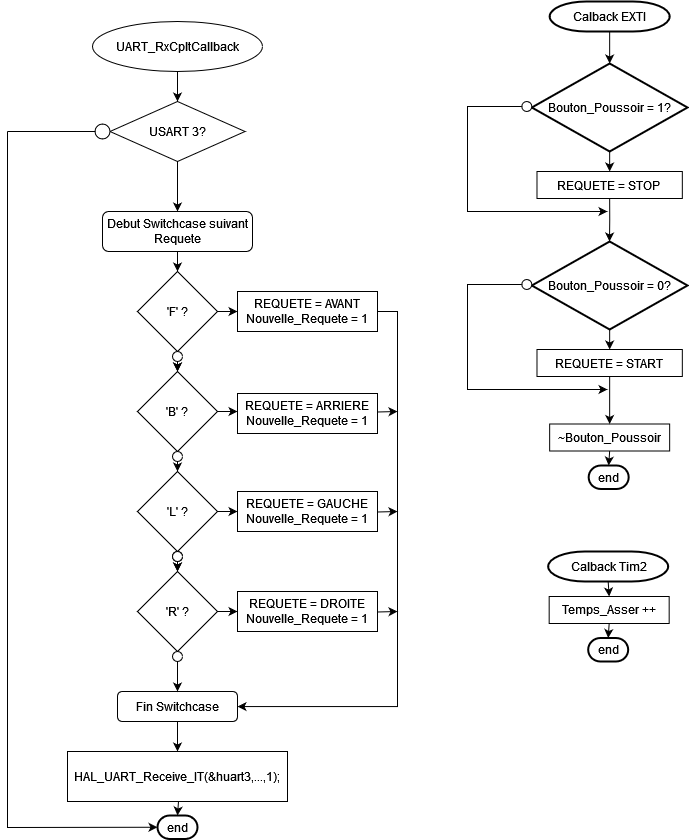

The diagram above was exported from draw.io. Its source (the exported page's mxGraphModel, read from the mxfile embedded in the PNG):
<mxGraphModel dx="1518" dy="656" grid="1" gridSize="10" guides="1" tooltips="1" connect="1" arrows="1" fold="1" page="1" pageScale="1" pageWidth="827" pageHeight="1169" math="0" shadow="0">
  <root>
    <mxCell id="0" />
    <mxCell id="1" parent="0" />
    <mxCell id="3fJILgrl-OJjw3fj5cYS-2" value="Calback EXTI " style="shape=mxgraph.flowchart.terminator;strokeWidth=2;gradientColor=none;gradientDirection=north;fontStyle=0;html=1;" parent="1" vertex="1">
      <mxGeometry x="602.16" y="10" width="120" height="30" as="geometry" />
    </mxCell>
    <mxCell id="3fJILgrl-OJjw3fj5cYS-3" value="~Bouton_Poussoir" style="rounded=0;whiteSpace=wrap;html=1;" parent="1" vertex="1">
      <mxGeometry x="602.16" y="432.5" width="120" height="27" as="geometry" />
    </mxCell>
    <mxCell id="3fJILgrl-OJjw3fj5cYS-4" value="end" style="shape=mxgraph.flowchart.terminator;strokeWidth=2;gradientColor=none;gradientDirection=north;fontStyle=0;html=1;" parent="1" vertex="1">
      <mxGeometry x="641.17" y="474" width="40" height="23.5" as="geometry" />
    </mxCell>
    <mxCell id="3fJILgrl-OJjw3fj5cYS-5" style="edgeStyle=orthogonalEdgeStyle;rounded=0;orthogonalLoop=1;jettySize=auto;html=1;exitX=0.5;exitY=1;exitDx=0;exitDy=0;entryX=0.5;entryY=0;entryDx=0;entryDy=0;entryPerimeter=0;" parent="1" source="3fJILgrl-OJjw3fj5cYS-3" target="3fJILgrl-OJjw3fj5cYS-4" edge="1">
      <mxGeometry relative="1" as="geometry" />
    </mxCell>
    <mxCell id="3fJILgrl-OJjw3fj5cYS-6" style="edgeStyle=orthogonalEdgeStyle;rounded=0;orthogonalLoop=1;jettySize=auto;html=1;exitX=0.5;exitY=1;exitDx=0;exitDy=0;exitPerimeter=0;entryX=0.5;entryY=0;entryDx=0;entryDy=0;" parent="1" source="3fJILgrl-OJjw3fj5cYS-7" target="3fJILgrl-OJjw3fj5cYS-8" edge="1">
      <mxGeometry relative="1" as="geometry" />
    </mxCell>
    <mxCell id="3fJILgrl-OJjw3fj5cYS-7" value="Calback Tim2" style="shape=mxgraph.flowchart.terminator;strokeWidth=2;gradientColor=none;gradientDirection=north;fontStyle=0;html=1;" parent="1" vertex="1">
      <mxGeometry x="600.67" y="560" width="120" height="30" as="geometry" />
    </mxCell>
    <mxCell id="3fJILgrl-OJjw3fj5cYS-8" value="Temps_Asser ++" style="rounded=0;whiteSpace=wrap;html=1;" parent="1" vertex="1">
      <mxGeometry x="601.67" y="605" width="120" height="27" as="geometry" />
    </mxCell>
    <mxCell id="3fJILgrl-OJjw3fj5cYS-9" value="end" style="shape=mxgraph.flowchart.terminator;strokeWidth=2;gradientColor=none;gradientDirection=north;fontStyle=0;html=1;" parent="1" vertex="1">
      <mxGeometry x="640.68" y="646.5" width="40" height="23.5" as="geometry" />
    </mxCell>
    <mxCell id="3fJILgrl-OJjw3fj5cYS-10" style="edgeStyle=orthogonalEdgeStyle;rounded=0;orthogonalLoop=1;jettySize=auto;html=1;exitX=0.5;exitY=1;exitDx=0;exitDy=0;entryX=0.5;entryY=0;entryDx=0;entryDy=0;entryPerimeter=0;" parent="1" source="3fJILgrl-OJjw3fj5cYS-8" target="3fJILgrl-OJjw3fj5cYS-9" edge="1">
      <mxGeometry relative="1" as="geometry" />
    </mxCell>
    <mxCell id="3fJILgrl-OJjw3fj5cYS-20" style="edgeStyle=orthogonalEdgeStyle;rounded=0;orthogonalLoop=1;jettySize=auto;html=1;exitX=0.5;exitY=1;exitDx=0;exitDy=0;entryX=0.5;entryY=0;entryDx=0;entryDy=0;" parent="1" source="3fJILgrl-OJjw3fj5cYS-21" edge="1">
      <mxGeometry relative="1" as="geometry">
        <mxPoint x="230" y="110" as="targetPoint" />
      </mxGeometry>
    </mxCell>
    <mxCell id="3fJILgrl-OJjw3fj5cYS-21" value="UART_RxCpltCallback" style="ellipse;whiteSpace=wrap;html=1;" parent="1" vertex="1">
      <mxGeometry x="145" y="30" width="170" height="50" as="geometry" />
    </mxCell>
    <mxCell id="3fJILgrl-OJjw3fj5cYS-22" style="edgeStyle=orthogonalEdgeStyle;rounded=0;orthogonalLoop=1;jettySize=auto;html=1;exitX=0.5;exitY=1;exitDx=0;exitDy=0;" parent="1" source="3fJILgrl-OJjw3fj5cYS-23" edge="1">
      <mxGeometry relative="1" as="geometry">
        <mxPoint x="230" y="220" as="targetPoint" />
      </mxGeometry>
    </mxCell>
    <mxCell id="3fJILgrl-OJjw3fj5cYS-23" value="USART 3?" style="rhombus;whiteSpace=wrap;html=1;" parent="1" vertex="1">
      <mxGeometry x="162.5" y="110" width="135" height="60" as="geometry" />
    </mxCell>
    <mxCell id="3fJILgrl-OJjw3fj5cYS-25" value="" style="ellipse;whiteSpace=wrap;html=1;aspect=fixed;" parent="1" vertex="1">
      <mxGeometry x="147.5" y="132.5" width="15" height="15" as="geometry" />
    </mxCell>
    <mxCell id="3fJILgrl-OJjw3fj5cYS-26" value="" style="endArrow=classic;html=1;rounded=0;entryX=0;entryY=0.5;entryDx=0;entryDy=0;entryPerimeter=0;" parent="1" target="t2MBkMDhSfjZfkuzgEfP-42" edge="1">
      <mxGeometry width="50" height="50" relative="1" as="geometry">
        <mxPoint x="60" y="405" as="sourcePoint" />
        <mxPoint x="40" y="780" as="targetPoint" />
        <Array as="points">
          <mxPoint x="60" y="836" />
        </Array>
      </mxGeometry>
    </mxCell>
    <mxCell id="3fJILgrl-OJjw3fj5cYS-27" value="" style="endArrow=none;html=1;rounded=0;" parent="1" edge="1">
      <mxGeometry width="50" height="50" relative="1" as="geometry">
        <mxPoint x="60" y="410" as="sourcePoint" />
        <mxPoint x="60" y="140" as="targetPoint" />
      </mxGeometry>
    </mxCell>
    <mxCell id="3fJILgrl-OJjw3fj5cYS-28" value="" style="endArrow=none;html=1;rounded=0;entryX=0;entryY=0.5;entryDx=0;entryDy=0;" parent="1" target="3fJILgrl-OJjw3fj5cYS-25" edge="1">
      <mxGeometry width="50" height="50" relative="1" as="geometry">
        <mxPoint x="60" y="140" as="sourcePoint" />
        <mxPoint x="550" y="280" as="targetPoint" />
      </mxGeometry>
    </mxCell>
    <mxCell id="t2MBkMDhSfjZfkuzgEfP-1" style="edgeStyle=orthogonalEdgeStyle;rounded=0;orthogonalLoop=1;jettySize=auto;html=1;exitX=0.5;exitY=1;exitDx=0;exitDy=0;entryX=0.5;entryY=0;entryDx=0;entryDy=0;" parent="1" source="t2MBkMDhSfjZfkuzgEfP-2" target="t2MBkMDhSfjZfkuzgEfP-4" edge="1">
      <mxGeometry relative="1" as="geometry" />
    </mxCell>
    <mxCell id="t2MBkMDhSfjZfkuzgEfP-2" value="Debut Switchcase suivant Requete" style="rounded=1;whiteSpace=wrap;html=1;" parent="1" vertex="1">
      <mxGeometry x="155" y="220" width="150" height="40" as="geometry" />
    </mxCell>
    <mxCell id="t2MBkMDhSfjZfkuzgEfP-3" style="edgeStyle=orthogonalEdgeStyle;rounded=0;orthogonalLoop=1;jettySize=auto;html=1;exitX=1;exitY=0.5;exitDx=0;exitDy=0;entryX=0;entryY=0.5;entryDx=0;entryDy=0;" parent="1" source="t2MBkMDhSfjZfkuzgEfP-4" target="t2MBkMDhSfjZfkuzgEfP-16" edge="1">
      <mxGeometry relative="1" as="geometry" />
    </mxCell>
    <mxCell id="t2MBkMDhSfjZfkuzgEfP-4" value="'F' ?" style="rhombus;whiteSpace=wrap;html=1;" parent="1" vertex="1">
      <mxGeometry x="190" y="280" width="80" height="80" as="geometry" />
    </mxCell>
    <mxCell id="t2MBkMDhSfjZfkuzgEfP-7" style="edgeStyle=orthogonalEdgeStyle;rounded=0;orthogonalLoop=1;jettySize=auto;html=1;exitX=1;exitY=0.5;exitDx=0;exitDy=0;entryX=0;entryY=0.5;entryDx=0;entryDy=0;" parent="1" source="t2MBkMDhSfjZfkuzgEfP-8" edge="1">
      <mxGeometry relative="1" as="geometry">
        <mxPoint x="290" y="420" as="targetPoint" />
      </mxGeometry>
    </mxCell>
    <mxCell id="t2MBkMDhSfjZfkuzgEfP-8" value="'B' ?" style="rhombus;whiteSpace=wrap;html=1;" parent="1" vertex="1">
      <mxGeometry x="190" y="380" width="80" height="80" as="geometry" />
    </mxCell>
    <mxCell id="t2MBkMDhSfjZfkuzgEfP-9" style="edgeStyle=orthogonalEdgeStyle;rounded=0;orthogonalLoop=1;jettySize=auto;html=1;exitX=1;exitY=0.5;exitDx=0;exitDy=0;entryX=0;entryY=0.5;entryDx=0;entryDy=0;" parent="1" source="t2MBkMDhSfjZfkuzgEfP-10" edge="1">
      <mxGeometry relative="1" as="geometry">
        <mxPoint x="290" y="520" as="targetPoint" />
      </mxGeometry>
    </mxCell>
    <mxCell id="t2MBkMDhSfjZfkuzgEfP-10" value="'L' ?" style="rhombus;whiteSpace=wrap;html=1;" parent="1" vertex="1">
      <mxGeometry x="190" y="480" width="80" height="80" as="geometry" />
    </mxCell>
    <mxCell id="t2MBkMDhSfjZfkuzgEfP-13" style="edgeStyle=orthogonalEdgeStyle;rounded=0;orthogonalLoop=1;jettySize=auto;html=1;exitX=1;exitY=0.5;exitDx=0;exitDy=0;entryX=0;entryY=0.5;entryDx=0;entryDy=0;" parent="1" source="t2MBkMDhSfjZfkuzgEfP-14" edge="1">
      <mxGeometry relative="1" as="geometry">
        <mxPoint x="290" y="620" as="targetPoint" />
      </mxGeometry>
    </mxCell>
    <mxCell id="t2MBkMDhSfjZfkuzgEfP-14" value="'R' ?" style="rhombus;whiteSpace=wrap;html=1;" parent="1" vertex="1">
      <mxGeometry x="190" y="580" width="80" height="80" as="geometry" />
    </mxCell>
    <mxCell id="t2MBkMDhSfjZfkuzgEfP-15" style="edgeStyle=orthogonalEdgeStyle;rounded=0;orthogonalLoop=1;jettySize=auto;html=1;exitX=1;exitY=0.5;exitDx=0;exitDy=0;" parent="1" source="t2MBkMDhSfjZfkuzgEfP-16" target="t2MBkMDhSfjZfkuzgEfP-27" edge="1">
      <mxGeometry relative="1" as="geometry">
        <mxPoint x="295" y="765" as="targetPoint" />
        <Array as="points">
          <mxPoint x="450" y="320" />
          <mxPoint x="450" y="715" />
        </Array>
      </mxGeometry>
    </mxCell>
    <mxCell id="t2MBkMDhSfjZfkuzgEfP-16" value="&lt;div&gt;REQUETE = AVANT&lt;/div&gt;&lt;div&gt;Nouvelle_Requete = 1&lt;br&gt;&lt;/div&gt;" style="rounded=0;whiteSpace=wrap;html=1;" parent="1" vertex="1">
      <mxGeometry x="290" y="300" width="140" height="40" as="geometry" />
    </mxCell>
    <mxCell id="t2MBkMDhSfjZfkuzgEfP-19" style="edgeStyle=orthogonalEdgeStyle;rounded=0;orthogonalLoop=1;jettySize=auto;html=1;exitX=1;exitY=0.5;exitDx=0;exitDy=0;" parent="1" edge="1">
      <mxGeometry relative="1" as="geometry">
        <mxPoint x="450" y="420" as="targetPoint" />
        <mxPoint x="410" y="420" as="sourcePoint" />
      </mxGeometry>
    </mxCell>
    <mxCell id="t2MBkMDhSfjZfkuzgEfP-21" style="edgeStyle=orthogonalEdgeStyle;rounded=0;orthogonalLoop=1;jettySize=auto;html=1;exitX=1;exitY=0.5;exitDx=0;exitDy=0;" parent="1" edge="1">
      <mxGeometry relative="1" as="geometry">
        <mxPoint x="450" y="520" as="targetPoint" />
        <mxPoint x="410" y="520" as="sourcePoint" />
      </mxGeometry>
    </mxCell>
    <mxCell id="t2MBkMDhSfjZfkuzgEfP-25" style="edgeStyle=orthogonalEdgeStyle;rounded=0;orthogonalLoop=1;jettySize=auto;html=1;exitX=1;exitY=0.5;exitDx=0;exitDy=0;" parent="1" edge="1">
      <mxGeometry relative="1" as="geometry">
        <mxPoint x="450" y="620" as="targetPoint" />
        <mxPoint x="410" y="620" as="sourcePoint" />
      </mxGeometry>
    </mxCell>
    <mxCell id="t2MBkMDhSfjZfkuzgEfP-41" style="edgeStyle=orthogonalEdgeStyle;rounded=0;orthogonalLoop=1;jettySize=auto;html=1;exitX=0.5;exitY=1;exitDx=0;exitDy=0;entryX=0.5;entryY=0;entryDx=0;entryDy=0;" parent="1" source="t2MBkMDhSfjZfkuzgEfP-27" target="t2MBkMDhSfjZfkuzgEfP-40" edge="1">
      <mxGeometry relative="1" as="geometry" />
    </mxCell>
    <mxCell id="t2MBkMDhSfjZfkuzgEfP-27" value="Fin Switchcase" style="rounded=1;whiteSpace=wrap;html=1;" parent="1" vertex="1">
      <mxGeometry x="170" y="700" width="120" height="30" as="geometry" />
    </mxCell>
    <mxCell id="t2MBkMDhSfjZfkuzgEfP-28" style="edgeStyle=orthogonalEdgeStyle;rounded=0;orthogonalLoop=1;jettySize=auto;html=1;exitX=0.5;exitY=1;exitDx=0;exitDy=0;entryX=0.5;entryY=0;entryDx=0;entryDy=0;" parent="1" source="t2MBkMDhSfjZfkuzgEfP-29" edge="1">
      <mxGeometry relative="1" as="geometry">
        <mxPoint x="230" y="380" as="targetPoint" />
      </mxGeometry>
    </mxCell>
    <mxCell id="t2MBkMDhSfjZfkuzgEfP-29" value="" style="ellipse;whiteSpace=wrap;html=1;aspect=fixed;" parent="1" vertex="1">
      <mxGeometry x="225" y="360" width="10" height="10" as="geometry" />
    </mxCell>
    <mxCell id="t2MBkMDhSfjZfkuzgEfP-30" style="edgeStyle=orthogonalEdgeStyle;rounded=0;orthogonalLoop=1;jettySize=auto;html=1;exitX=0.5;exitY=1;exitDx=0;exitDy=0;entryX=0.5;entryY=0;entryDx=0;entryDy=0;" parent="1" target="t2MBkMDhSfjZfkuzgEfP-8" edge="1">
      <mxGeometry relative="1" as="geometry">
        <mxPoint x="230" y="370" as="sourcePoint" />
      </mxGeometry>
    </mxCell>
    <mxCell id="t2MBkMDhSfjZfkuzgEfP-32" style="edgeStyle=orthogonalEdgeStyle;rounded=0;orthogonalLoop=1;jettySize=auto;html=1;exitX=0.5;exitY=1;exitDx=0;exitDy=0;entryX=0.5;entryY=0;entryDx=0;entryDy=0;" parent="1" source="t2MBkMDhSfjZfkuzgEfP-33" target="t2MBkMDhSfjZfkuzgEfP-10" edge="1">
      <mxGeometry relative="1" as="geometry" />
    </mxCell>
    <mxCell id="t2MBkMDhSfjZfkuzgEfP-33" value="" style="ellipse;whiteSpace=wrap;html=1;aspect=fixed;" parent="1" vertex="1">
      <mxGeometry x="225" y="460" width="10" height="10" as="geometry" />
    </mxCell>
    <mxCell id="t2MBkMDhSfjZfkuzgEfP-34" style="edgeStyle=orthogonalEdgeStyle;rounded=0;orthogonalLoop=1;jettySize=auto;html=1;exitX=0.5;exitY=1;exitDx=0;exitDy=0;entryX=0.5;entryY=0;entryDx=0;entryDy=0;" parent="1" source="t2MBkMDhSfjZfkuzgEfP-35" edge="1">
      <mxGeometry relative="1" as="geometry">
        <mxPoint x="230" y="580" as="targetPoint" />
      </mxGeometry>
    </mxCell>
    <mxCell id="t2MBkMDhSfjZfkuzgEfP-35" value="" style="ellipse;whiteSpace=wrap;html=1;aspect=fixed;" parent="1" vertex="1">
      <mxGeometry x="225" y="560" width="10" height="10" as="geometry" />
    </mxCell>
    <mxCell id="t2MBkMDhSfjZfkuzgEfP-36" style="edgeStyle=orthogonalEdgeStyle;rounded=0;orthogonalLoop=1;jettySize=auto;html=1;exitX=0.5;exitY=1;exitDx=0;exitDy=0;entryX=0.5;entryY=0;entryDx=0;entryDy=0;" parent="1" source="t2MBkMDhSfjZfkuzgEfP-37" target="t2MBkMDhSfjZfkuzgEfP-14" edge="1">
      <mxGeometry relative="1" as="geometry" />
    </mxCell>
    <mxCell id="t2MBkMDhSfjZfkuzgEfP-37" value="" style="ellipse;whiteSpace=wrap;html=1;aspect=fixed;" parent="1" vertex="1">
      <mxGeometry x="225" y="560" width="10" height="10" as="geometry" />
    </mxCell>
    <mxCell id="t2MBkMDhSfjZfkuzgEfP-38" style="edgeStyle=orthogonalEdgeStyle;rounded=0;orthogonalLoop=1;jettySize=auto;html=1;exitX=0.5;exitY=1;exitDx=0;exitDy=0;entryX=0.5;entryY=0;entryDx=0;entryDy=0;" parent="1" source="t2MBkMDhSfjZfkuzgEfP-39" target="t2MBkMDhSfjZfkuzgEfP-27" edge="1">
      <mxGeometry relative="1" as="geometry" />
    </mxCell>
    <mxCell id="t2MBkMDhSfjZfkuzgEfP-39" value="" style="ellipse;whiteSpace=wrap;html=1;aspect=fixed;" parent="1" vertex="1">
      <mxGeometry x="225" y="660" width="10" height="10" as="geometry" />
    </mxCell>
    <mxCell id="t2MBkMDhSfjZfkuzgEfP-40" value="HAL_UART_Receive_IT(&amp;amp;huart3,...,1);" style="rounded=0;whiteSpace=wrap;html=1;" parent="1" vertex="1">
      <mxGeometry x="120" y="760" width="220" height="50" as="geometry" />
    </mxCell>
    <mxCell id="t2MBkMDhSfjZfkuzgEfP-42" value="end" style="shape=mxgraph.flowchart.terminator;strokeWidth=2;gradientColor=none;gradientDirection=north;fontStyle=0;html=1;" parent="1" vertex="1">
      <mxGeometry x="210" y="824" width="40" height="23.5" as="geometry" />
    </mxCell>
    <mxCell id="t2MBkMDhSfjZfkuzgEfP-43" style="edgeStyle=orthogonalEdgeStyle;rounded=0;orthogonalLoop=1;jettySize=auto;html=1;exitX=0.5;exitY=1;exitDx=0;exitDy=0;entryX=0.5;entryY=0;entryDx=0;entryDy=0;entryPerimeter=0;" parent="1" target="t2MBkMDhSfjZfkuzgEfP-42" edge="1">
      <mxGeometry relative="1" as="geometry">
        <mxPoint x="230.99" y="810" as="sourcePoint" />
      </mxGeometry>
    </mxCell>
    <mxCell id="t2MBkMDhSfjZfkuzgEfP-45" value="&lt;div&gt;REQUETE = ARRIERE&lt;/div&gt;&lt;div&gt;Nouvelle_Requete = 1&lt;br&gt;&lt;/div&gt;" style="rounded=0;whiteSpace=wrap;html=1;" parent="1" vertex="1">
      <mxGeometry x="290" y="402" width="140" height="40" as="geometry" />
    </mxCell>
    <mxCell id="t2MBkMDhSfjZfkuzgEfP-46" value="&lt;div&gt;REQUETE = GAUCHE&lt;br&gt;&lt;/div&gt;&lt;div&gt;Nouvelle_Requete = 1&lt;br&gt;&lt;/div&gt;" style="rounded=0;whiteSpace=wrap;html=1;" parent="1" vertex="1">
      <mxGeometry x="290" y="500" width="140" height="40" as="geometry" />
    </mxCell>
    <mxCell id="t2MBkMDhSfjZfkuzgEfP-47" value="&lt;div&gt;REQUETE = DROITE&lt;br&gt;&lt;/div&gt;&lt;div&gt;Nouvelle_Requete = 1&lt;br&gt;&lt;/div&gt;" style="rounded=0;whiteSpace=wrap;html=1;" parent="1" vertex="1">
      <mxGeometry x="290" y="600" width="140" height="40" as="geometry" />
    </mxCell>
    <mxCell id="Bhe_pvOvBwnsBTwjqHE3-3" style="edgeStyle=orthogonalEdgeStyle;rounded=0;orthogonalLoop=1;jettySize=auto;html=1;exitX=0.5;exitY=1;exitDx=0;exitDy=0;exitPerimeter=0;entryX=0.5;entryY=0;entryDx=0;entryDy=0;" edge="1" parent="1" source="eYTcJ6DVyHGSsMWr7I5o-1" target="Bhe_pvOvBwnsBTwjqHE3-2">
      <mxGeometry relative="1" as="geometry" />
    </mxCell>
    <mxCell id="eYTcJ6DVyHGSsMWr7I5o-1" value="Bouton_Poussoir = 1?" style="shape=mxgraph.flowchart.decision;strokeWidth=2;gradientColor=none;gradientDirection=north;fontStyle=0;html=1;" vertex="1" parent="1">
      <mxGeometry x="584.32" y="72" width="155.68" height="88" as="geometry" />
    </mxCell>
    <mxCell id="eYTcJ6DVyHGSsMWr7I5o-2" value="" style="ellipse;whiteSpace=wrap;html=1;" vertex="1" parent="1">
      <mxGeometry x="574.3199999999999" y="110" width="10" height="10" as="geometry" />
    </mxCell>
    <mxCell id="eYTcJ6DVyHGSsMWr7I5o-3" value="" style="endArrow=classic;html=1;rounded=0;exitX=0;exitY=0.5;exitDx=0;exitDy=0;" edge="1" parent="1" source="eYTcJ6DVyHGSsMWr7I5o-2">
      <mxGeometry width="50" height="50" relative="1" as="geometry">
        <mxPoint x="560" y="122" as="sourcePoint" />
        <mxPoint x="660" y="220" as="targetPoint" />
        <Array as="points">
          <mxPoint x="550" y="115" />
          <mxPoint x="520" y="115" />
          <mxPoint x="520" y="220" />
        </Array>
      </mxGeometry>
    </mxCell>
    <mxCell id="Bhe_pvOvBwnsBTwjqHE3-4" style="edgeStyle=orthogonalEdgeStyle;rounded=0;orthogonalLoop=1;jettySize=auto;html=1;exitX=0.5;exitY=1;exitDx=0;exitDy=0;" edge="1" parent="1" source="Bhe_pvOvBwnsBTwjqHE3-2">
      <mxGeometry relative="1" as="geometry">
        <mxPoint x="662" y="250" as="targetPoint" />
      </mxGeometry>
    </mxCell>
    <mxCell id="Bhe_pvOvBwnsBTwjqHE3-2" value="&lt;div&gt;REQUETE = STOP&lt;/div&gt;" style="rounded=0;whiteSpace=wrap;html=1;" vertex="1" parent="1">
      <mxGeometry x="589.49" y="180" width="145.34" height="27" as="geometry" />
    </mxCell>
    <mxCell id="Bhe_pvOvBwnsBTwjqHE3-11" style="edgeStyle=orthogonalEdgeStyle;rounded=0;orthogonalLoop=1;jettySize=auto;html=1;exitX=0.5;exitY=1;exitDx=0;exitDy=0;exitPerimeter=0;entryX=0.5;entryY=0;entryDx=0;entryDy=0;" edge="1" parent="1" source="Bhe_pvOvBwnsBTwjqHE3-12" target="Bhe_pvOvBwnsBTwjqHE3-16">
      <mxGeometry relative="1" as="geometry" />
    </mxCell>
    <mxCell id="Bhe_pvOvBwnsBTwjqHE3-12" value="Bouton_Poussoir = 0?" style="shape=mxgraph.flowchart.decision;strokeWidth=2;gradientColor=none;gradientDirection=north;fontStyle=0;html=1;" vertex="1" parent="1">
      <mxGeometry x="584.32" y="250" width="155.68" height="88" as="geometry" />
    </mxCell>
    <mxCell id="Bhe_pvOvBwnsBTwjqHE3-13" value="" style="ellipse;whiteSpace=wrap;html=1;" vertex="1" parent="1">
      <mxGeometry x="574.3199999999999" y="288" width="10" height="10" as="geometry" />
    </mxCell>
    <mxCell id="Bhe_pvOvBwnsBTwjqHE3-14" value="" style="endArrow=classic;html=1;rounded=0;exitX=0;exitY=0.5;exitDx=0;exitDy=0;" edge="1" parent="1" source="Bhe_pvOvBwnsBTwjqHE3-13">
      <mxGeometry width="50" height="50" relative="1" as="geometry">
        <mxPoint x="560" y="300" as="sourcePoint" />
        <mxPoint x="660" y="398" as="targetPoint" />
        <Array as="points">
          <mxPoint x="550" y="293" />
          <mxPoint x="520" y="293" />
          <mxPoint x="520" y="398" />
        </Array>
      </mxGeometry>
    </mxCell>
    <mxCell id="Bhe_pvOvBwnsBTwjqHE3-15" style="edgeStyle=orthogonalEdgeStyle;rounded=0;orthogonalLoop=1;jettySize=auto;html=1;exitX=0.5;exitY=1;exitDx=0;exitDy=0;entryX=0.5;entryY=0;entryDx=0;entryDy=0;" edge="1" parent="1" source="Bhe_pvOvBwnsBTwjqHE3-16" target="3fJILgrl-OJjw3fj5cYS-3">
      <mxGeometry relative="1" as="geometry">
        <mxPoint x="662" y="430" as="targetPoint" />
      </mxGeometry>
    </mxCell>
    <mxCell id="Bhe_pvOvBwnsBTwjqHE3-16" value="&lt;div&gt;REQUETE = START&lt;/div&gt;" style="rounded=0;whiteSpace=wrap;html=1;" vertex="1" parent="1">
      <mxGeometry x="589.49" y="358" width="145.34" height="27" as="geometry" />
    </mxCell>
    <mxCell id="Bhe_pvOvBwnsBTwjqHE3-17" style="edgeStyle=orthogonalEdgeStyle;rounded=0;orthogonalLoop=1;jettySize=auto;html=1;exitX=0.5;exitY=1;exitDx=0;exitDy=0;exitPerimeter=0;entryX=0.5;entryY=0;entryDx=0;entryDy=0;entryPerimeter=0;" edge="1" parent="1" source="3fJILgrl-OJjw3fj5cYS-2" target="eYTcJ6DVyHGSsMWr7I5o-1">
      <mxGeometry relative="1" as="geometry" />
    </mxCell>
  </root>
</mxGraphModel>